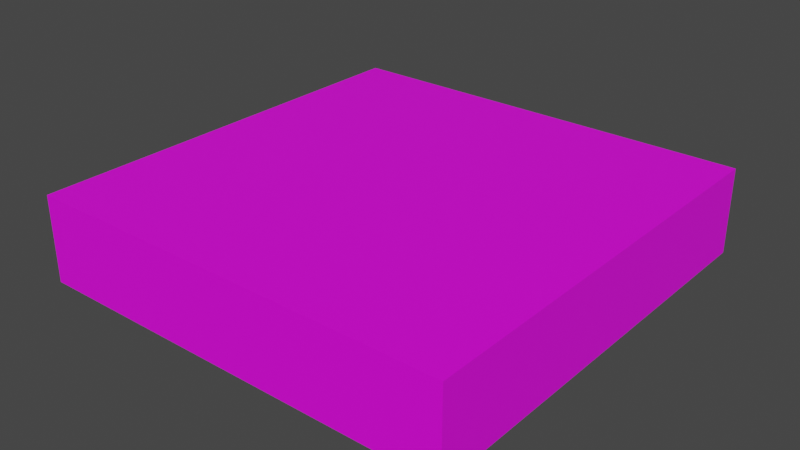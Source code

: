 # Source: polesiano.blend  (saved by Blender 3.4.6; exported with 4.5.12 LTS)
import bpy
from mathutils import Matrix  # noqa: F401  (used for matrix-valued properties, if any)

bpy.ops.wm.read_factory_settings(use_empty=True)
scene = bpy.context.scene
scene.name = 'Scene'

# ---- collections
col_collection = bpy.data.collections.new('Collection'); scene.collection.children.link(col_collection)

# ---- images (referenced by path relative to the original .blend; pixels are not part of the script)
import os
ASSET_DIR = os.environ.get("B2B_ASSET_DIR", "")  # directory of the original .blend (textures are referenced by path, not embedded)
HERE = os.path.dirname(os.path.abspath(__file__))  # packed textures are extracted next to this script under _unpacked/

def load_image(name, relpath, width, height, colorspace="sRGB"):
    """Load a texture the original file referenced (path relative to the .blend, or extracted next to this script)."""
    p = next((c for c in (os.path.join(HERE, relpath), os.path.join(ASSET_DIR, relpath)) if relpath and os.path.exists(c)), "")
    if p:
        img = bpy.data.images.load(p, check_existing=True)
        img.name = name
    else:  # same state as the original file: an image datablock whose file is absent (Cycles renders it pink)
        img = bpy.data.images.new(name, width, height)
        img.source = "FILE"
        img.filepath = "//" + (relpath or name)
    img.colorspace_settings.name = colorspace
    return img
img_pole_siano_png = load_image('pole siano.png', 'pole siano.png', 1024, 1024, 'sRGB')

# ---- materials (node trees are filled in below, after node groups)
mat_material_001 = bpy.data.materials.new('Material.001')
mat_material_001.use_backface_culling = True
mat_material_001.use_transparent_shadow = False

# ---- material node trees
mat_material_001.use_nodes = True; mat_material_001.node_tree.nodes.clear()
_N = mat_material_001.node_tree.nodes; _L = mat_material_001.node_tree.links
n0 = _N.new('ShaderNodeOutputMaterial'); n0.name = 'Material Output'; n0.location = (300, 300)
n1 = _N.new('ShaderNodeBsdfPrincipled'); n1.name = 'Principled BSDF'; n1.location = (23, 420)
n1.distribution = 'GGX'
n1.subsurface_method = 'RANDOM_WALK_SKIN'
n1.inputs[3].default_value = 1.45
n1.inputs[27].default_value = (0.0, 0.0, 0.0, 1.0)
n1.inputs[28].default_value = 1.0
n2 = _N.new('ShaderNodeTexImage'); n2.name = 'Image Texture'; n2.location = (-302, 410)
n2.image = img_pole_siano_png
_L.new(n2.outputs[0], n1.inputs[0])
_L.new(n1.outputs[0], n0.inputs[0])
n0.is_active_output = True

# ---- world
world_world = bpy.data.worlds.new('World'); scene.world = world_world
world_world.use_nodes = True; world_world.node_tree.nodes.clear()
_N = world_world.node_tree.nodes; _L = world_world.node_tree.links
n0 = _N.new('ShaderNodeOutputWorld'); n0.name = 'World Output'; n0.location = (300, 300)
n1 = _N.new('ShaderNodeBackground'); n1.name = 'Background'; n1.location = (10, 300)
n1.inputs[0].default_value = (0.05088, 0.05088, 0.05088, 1.0)
_L.new(n1.outputs[0], n0.inputs[0])
n0.is_active_output = True
world_world.color = (0.05088, 0.05088, 0.05088)
world_world.use_sun_shadow = False
world_world.sun_shadow_jitter_overblur = 0.0

# ---- meshes
me_cube_001 = bpy.data.meshes.new('Cube.001')
me_cube_001.from_pydata([(-0.5, -0.5, -0.2), (-0.5, 0.5, -0.2), (-0.5, -0.5, 0.0), (0.5, -0.5, -0.2), (-0.5, 0.5, 0.0), (0.5, 0.5, 0.0), (0.5, 0.5, -0.2), (0.5, -0.5, 0.0)], [], [(1, 6, 3, 0), (6, 5, 7, 3), (1, 4, 5, 6), (0, 2, 4, 1), (5, 4, 2, 7), (3, 7, 2, 0)])
_uv = me_cube_001.uv_layers.new(name='UVMap')
_uv.uv.foreach_set('vector', [0.00155, 0.0008367, 0.5016, 0.0008368, 0.5016, 0.5008, 0.00155, 0.5008, 0.9, 0.9992, 0.8, 0.9992, 0.8, 0.4992, 0.9, 0.4992, 0.6287, 1.001, 0.5287, 1.001, 0.5287, 0.5007, 0.6287, 0.5007, 0.1256, 0.9992, 0.02564, 0.9992, 0.02564, 0.4992, 0.1256, 0.4992, 0.4992, 0.0, 0.9992, 5.96e-08, 0.9992, 0.5, 0.4992, 0.5, 0.7597, 1.001, 0.6597, 1.001, 0.6597, 0.5007, 0.7597, 0.5007])
me_cube_001.materials.append(mat_material_001)
me_cube_001.update()

# ---- objects
ob_cube = bpy.data.objects.new('Cube', me_cube_001)

# ---- transforms, parenting, visibility, modifiers, constraints
ob_cube.location = (0.0, 0.0, 0.0)

# ---- collection membership
col_collection.objects.link(ob_cube)

# ---- scene / render settings (as saved in the file)
scene.frame_start = 1; scene.frame_end = 250; scene.frame_set(1)
scene.render.engine = 'BLENDER_EEVEE_NEXT'
scene.cycles.sampling_pattern = 'TABULATED_SOBOL'
scene.cycles.use_light_tree = False
scene.view_settings.view_transform = 'Filmic'
bpy.context.view_layer.update()

# ---- added for rendering (the .blend has no active camera and no usable light): camera, sun
cam_auto = bpy.data.cameras.new('AutoCamera')
cam_auto.lens = 50.0
cam_auto.sensor_width = 36.0
cam_auto.clip_end = 1000.0
ob_auto_camera = bpy.data.objects.new('AutoCamera', cam_auto)
scene.collection.objects.link(ob_auto_camera)
ob_auto_camera.location = (1.32149, -1.58578, 0.957188)
ob_auto_camera.rotation_euler = (1.09748, -7.21219e-08, 0.694738)
scene.camera = ob_auto_camera
light_auto_sun = bpy.data.lights.new('AutoSun', 'SUN')
light_auto_sun.energy = 3.0
light_auto_sun.angle = 0.0523599
ob_auto_sun = bpy.data.objects.new('AutoSun', light_auto_sun)
scene.collection.objects.link(ob_auto_sun)
ob_auto_sun.rotation_euler = (0.872665, 0.174533, 0.523599)
bpy.context.view_layer.update()
